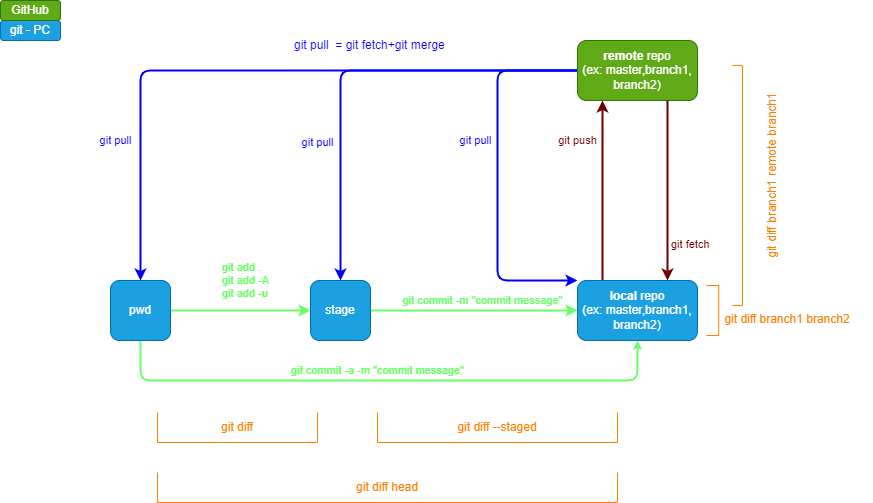

The diagram above was exported from draw.io. Its source (the exported page's mxGraphModel, read from the mxfile embedded in the PNG):
<mxGraphModel dx="499" dy="259" grid="1" gridSize="10" guides="1" tooltips="1" connect="1" arrows="1" fold="1" page="1" pageScale="1" pageWidth="850" pageHeight="1100" math="0" shadow="0">
  <root>
    <mxCell id="0" />
    <mxCell id="1" parent="0" />
    <mxCell id="3" style="edgeStyle=none;html=1;entryX=0.5;entryY=0;entryDx=0;entryDy=0;fontColor=#66FF66;strokeColor=#0000FF;exitX=0;exitY=0.5;exitDx=0;exitDy=0;strokeWidth=2;" parent="1" source="19" target="12" edge="1">
      <mxGeometry relative="1" as="geometry">
        <Array as="points">
          <mxPoint x="140" y="70" />
        </Array>
      </mxGeometry>
    </mxCell>
    <mxCell id="4" value="git pull" style="edgeLabel;html=1;align=center;verticalAlign=middle;resizable=0;points=[];fontColor=#0000FF;" parent="3" vertex="1" connectable="0">
      <mxGeometry x="0.0983" y="1" relative="1" as="geometry">
        <mxPoint x="-107" y="69" as="offset" />
      </mxGeometry>
    </mxCell>
    <mxCell id="5" style="edgeStyle=none;html=1;entryX=0.5;entryY=0;entryDx=0;entryDy=0;fontColor=#66FF66;strokeColor=#0000FF;exitX=0;exitY=0.5;exitDx=0;exitDy=0;strokeWidth=2;" parent="1" source="19" target="15" edge="1">
      <mxGeometry relative="1" as="geometry">
        <Array as="points">
          <mxPoint x="340" y="70" />
        </Array>
      </mxGeometry>
    </mxCell>
    <mxCell id="6" value="git pull" style="edgeLabel;html=1;align=center;verticalAlign=middle;resizable=0;points=[];fontColor=#0000FF;" parent="5" vertex="1" connectable="0">
      <mxGeometry x="0.4197" y="-3" relative="1" as="geometry">
        <mxPoint x="-20" y="-9" as="offset" />
      </mxGeometry>
    </mxCell>
    <mxCell id="7" style="edgeStyle=none;html=1;entryX=0;entryY=0;entryDx=0;entryDy=0;fontColor=#66FF66;strokeColor=#0000FF;exitX=0;exitY=0.5;exitDx=0;exitDy=0;strokeWidth=2;" parent="1" source="19" target="18" edge="1">
      <mxGeometry relative="1" as="geometry">
        <mxPoint x="547" y="70" as="sourcePoint" />
        <Array as="points">
          <mxPoint x="497" y="70" />
          <mxPoint x="497" y="280" />
        </Array>
      </mxGeometry>
    </mxCell>
    <mxCell id="8" value="git pull" style="edgeLabel;html=1;align=center;verticalAlign=middle;resizable=0;points=[];fontColor=#0000FF;" parent="7" vertex="1" connectable="0">
      <mxGeometry x="-0.251" y="-1" relative="1" as="geometry">
        <mxPoint x="-21" y="11" as="offset" />
      </mxGeometry>
    </mxCell>
    <mxCell id="10" value="" style="edgeStyle=none;html=1;strokeColor=#66FF66;fillColor=#60a917;strokeWidth=2;" parent="1" source="12" target="15" edge="1">
      <mxGeometry relative="1" as="geometry" />
    </mxCell>
    <mxCell id="11" value="git add .&lt;br&gt;git add -A&lt;br&gt;git add -u" style="edgeLabel;html=1;align=left;verticalAlign=middle;resizable=0;points=[];fontColor=#66FF66;" parent="10" vertex="1" connectable="0">
      <mxGeometry x="0.55" relative="1" as="geometry">
        <mxPoint x="-58" y="-30" as="offset" />
      </mxGeometry>
    </mxCell>
    <mxCell id="38" style="edgeStyle=none;html=1;entryX=0.5;entryY=1;entryDx=0;entryDy=0;fontColor=#0000FF;exitX=0.5;exitY=1;exitDx=0;exitDy=0;fillColor=#60a917;strokeColor=#66FF66;strokeWidth=2;endSize=3;" edge="1" parent="1" source="12" target="18">
      <mxGeometry relative="1" as="geometry">
        <Array as="points">
          <mxPoint x="140" y="380" />
          <mxPoint x="390" y="380" />
          <mxPoint x="637" y="380" />
        </Array>
      </mxGeometry>
    </mxCell>
    <mxCell id="12" value="pwd" style="rounded=1;whiteSpace=wrap;html=1;fillColor=#1ba1e2;fontColor=#ffffff;strokeColor=#006EAF;" parent="1" vertex="1">
      <mxGeometry x="110" y="280" width="60" height="60" as="geometry" />
    </mxCell>
    <mxCell id="13" value="" style="edgeStyle=none;html=1;entryX=0;entryY=0.5;entryDx=0;entryDy=0;strokeColor=#66FF66;fillColor=#60a917;strokeWidth=2;" parent="1" source="15" target="18" edge="1">
      <mxGeometry relative="1" as="geometry">
        <mxPoint x="517" y="310" as="targetPoint" />
      </mxGeometry>
    </mxCell>
    <mxCell id="14" value="git commit -m &quot;commit message&quot;" style="edgeLabel;html=1;align=center;verticalAlign=middle;resizable=0;points=[];fontColor=#66FF66;" parent="13" vertex="1" connectable="0">
      <mxGeometry x="0.6708" relative="1" as="geometry">
        <mxPoint x="-61" y="-10" as="offset" />
      </mxGeometry>
    </mxCell>
    <mxCell id="15" value="stage" style="rounded=1;whiteSpace=wrap;html=1;fillColor=#1ba1e2;fontColor=#ffffff;strokeColor=#006EAF;" parent="1" vertex="1">
      <mxGeometry x="310" y="280" width="60" height="60" as="geometry" />
    </mxCell>
    <mxCell id="16" style="edgeStyle=none;html=1;fontColor=#66FF66;exitX=0.209;exitY=0.003;exitDx=0;exitDy=0;exitPerimeter=0;strokeColor=#6F0000;entryX=0.208;entryY=1;entryDx=0;entryDy=0;entryPerimeter=0;fillColor=#a20025;strokeWidth=2;" parent="1" source="18" target="19" edge="1">
      <mxGeometry relative="1" as="geometry">
        <mxPoint x="602" y="130" as="targetPoint" />
        <Array as="points">
          <mxPoint x="602" y="200" />
        </Array>
      </mxGeometry>
    </mxCell>
    <mxCell id="17" value="git push" style="edgeLabel;html=1;align=center;verticalAlign=middle;resizable=0;points=[];fontColor=#6F0000;" parent="16" vertex="1" connectable="0">
      <mxGeometry x="-0.1571" y="-1" relative="1" as="geometry">
        <mxPoint x="-26" y="-65" as="offset" />
      </mxGeometry>
    </mxCell>
    <mxCell id="18" value="&lt;b&gt;local &lt;/b&gt;repo&lt;br&gt;(ex: master,branch1, branch2)" style="rounded=1;whiteSpace=wrap;html=1;fillColor=#1ba1e2;fontColor=#ffffff;strokeColor=#006EAF;" parent="1" vertex="1">
      <mxGeometry x="577" y="280" width="120" height="60" as="geometry" />
    </mxCell>
    <mxCell id="19" value="&lt;b&gt;remote &lt;/b&gt;repo&lt;br&gt;(ex: master,branch1, branch2)" style="rounded=1;whiteSpace=wrap;html=1;fillColor=#60a917;fontColor=#ffffff;strokeColor=#2D7600;" parent="1" vertex="1">
      <mxGeometry x="577" y="40" width="120" height="60" as="geometry" />
    </mxCell>
    <mxCell id="21" style="edgeStyle=none;html=1;entryX=0.75;entryY=0;entryDx=0;entryDy=0;fontColor=#66FF66;exitX=0.75;exitY=1;exitDx=0;exitDy=0;strokeColor=#6F0000;fillColor=#a20025;strokeWidth=2;" parent="1" source="19" target="18" edge="1">
      <mxGeometry relative="1" as="geometry">
        <mxPoint x="666.52" y="127.24000000000001" as="sourcePoint" />
      </mxGeometry>
    </mxCell>
    <mxCell id="24" value="git diff" style="shape=partialRectangle;whiteSpace=wrap;html=1;bottom=1;right=1;left=1;top=0;fillColor=none;routingCenterX=-0.5;fontColor=#FF8000;strokeColor=#FF8000;" parent="1" vertex="1">
      <mxGeometry x="157" y="412" width="160" height="30" as="geometry" />
    </mxCell>
    <mxCell id="25" value="git diff --staged" style="shape=partialRectangle;whiteSpace=wrap;html=1;bottom=1;right=1;left=1;top=0;fillColor=none;routingCenterX=-0.5;fontColor=#FF8000;strokeColor=#FF8000;" parent="1" vertex="1">
      <mxGeometry x="377" y="412" width="240" height="30" as="geometry" />
    </mxCell>
    <mxCell id="26" value="git diff head" style="shape=partialRectangle;whiteSpace=wrap;html=1;bottom=1;right=1;left=1;top=0;fillColor=none;routingCenterX=-0.5;fontColor=#FF8000;strokeColor=#FF8000;" parent="1" vertex="1">
      <mxGeometry x="157" y="472" width="460" height="30" as="geometry" />
    </mxCell>
    <mxCell id="27" value="" style="shape=partialRectangle;whiteSpace=wrap;html=1;bottom=1;right=1;left=1;top=0;fillColor=none;routingCenterX=-0.5;fontColor=#FF8000;strokeColor=#FF8000;rotation=-90;" parent="1" vertex="1">
      <mxGeometry x="687" y="303.75" width="50" height="12.5" as="geometry" />
    </mxCell>
    <mxCell id="28" value="" style="shape=partialRectangle;whiteSpace=wrap;html=1;bottom=1;right=1;left=1;top=0;fillColor=none;routingCenterX=-0.5;fontColor=#FF8000;strokeColor=#FF8000;rotation=-90;" parent="1" vertex="1">
      <mxGeometry x="617" y="180" width="240" height="10" as="geometry" />
    </mxCell>
    <mxCell id="29" value="git diff branch1 branch2" style="text;html=1;strokeColor=none;fillColor=none;align=center;verticalAlign=middle;whiteSpace=wrap;rounded=0;fontColor=#FF8000;" parent="1" vertex="1">
      <mxGeometry x="702" y="303.75" width="170" height="30" as="geometry" />
    </mxCell>
    <mxCell id="30" value="git - PC" style="rounded=1;whiteSpace=wrap;html=1;fillColor=#1ba1e2;fontColor=#ffffff;strokeColor=#006EAF;" parent="1" vertex="1">
      <mxGeometry y="20" width="60" height="20" as="geometry" />
    </mxCell>
    <mxCell id="31" value="&lt;span style=&quot;font-weight: normal&quot;&gt;GitHub&lt;/span&gt;" style="rounded=1;whiteSpace=wrap;html=1;fillColor=#60a917;fontColor=#ffffff;strokeColor=#2D7600;fontStyle=1" parent="1" vertex="1">
      <mxGeometry width="60" height="20" as="geometry" />
    </mxCell>
    <mxCell id="32" value="git pull&amp;nbsp; = git fetch+git merge" style="text;html=1;strokeColor=none;fillColor=none;align=left;verticalAlign=middle;whiteSpace=wrap;rounded=0;fontColor=#0000FF;" parent="1" vertex="1">
      <mxGeometry x="292" y="30" width="170" height="30" as="geometry" />
    </mxCell>
    <mxCell id="33" value="git diff branch1 remote branch1" style="text;html=1;strokeColor=none;fillColor=none;align=center;verticalAlign=middle;whiteSpace=wrap;rounded=0;fontColor=#FF8000;rotation=-90;" parent="1" vertex="1">
      <mxGeometry x="687" y="160" width="170" height="30" as="geometry" />
    </mxCell>
    <mxCell id="39" value="git commit -a -m &quot;commit message&quot;" style="edgeLabel;html=1;align=center;verticalAlign=middle;resizable=0;points=[];fontColor=#66FF66;" vertex="1" connectable="0" parent="1">
      <mxGeometry x="377" y="370" as="geometry" />
    </mxCell>
    <mxCell id="43" value="git fetch" style="edgeLabel;html=1;align=left;verticalAlign=middle;resizable=0;points=[];fontColor=#6F0000;" vertex="1" connectable="0" parent="1">
      <mxGeometry x="687.0041701561013" y="249.9990400749926" as="geometry">
        <mxPoint x="-18" y="-6" as="offset" />
      </mxGeometry>
    </mxCell>
  </root>
</mxGraphModel>